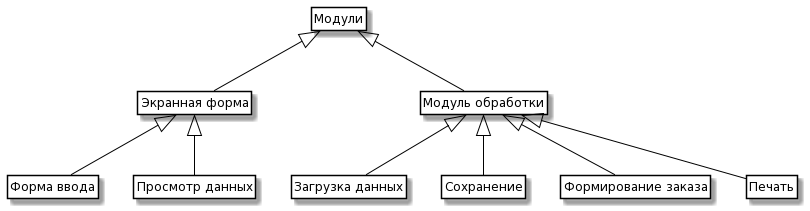

The diagram above was rendered by PlantUML. Its source (embedded in the PNG):
@startuml
skinparam class {
	BackgroundColor White
	ArrowColor Black
	BorderColor Black
}
class Модули


Модули<|-- "Экранная форма"
Модули<|-- "Модуль обработки"
"Экранная форма" <|-- "Форма ввода"
"Экранная форма" <|-- "Просмотр данных"
"Модуль обработки"<|-- "Загрузка данных"
"Модуль обработки"<|-- "Сохранение"
"Модуль обработки"<|-- "Формирование заказа"
"Модуль обработки"<|-- "Печать"
hide members
hide circle
hide methods
@enduml